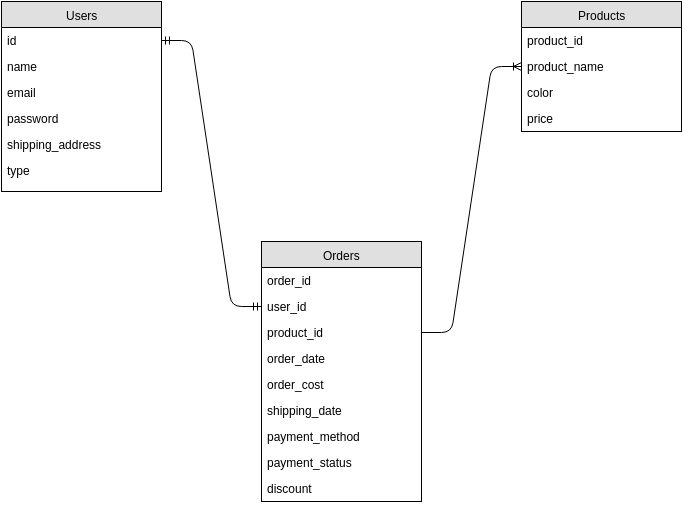

The diagram above was exported from draw.io. Its source (the exported page's mxGraphModel, read from the mxfile embedded in the PNG):
<mxGraphModel dx="815" dy="430" grid="1" gridSize="10" guides="1" tooltips="1" connect="1" arrows="1" fold="1" page="1" pageScale="1" pageWidth="826" pageHeight="1169" background="#ffffff" math="0" shadow="0">
  <root>
    <mxCell id="0" />
    <mxCell id="1" parent="0" />
    <mxCell id="30999ca17152f6c6-1" value="Users" style="swimlane;html=1;fontStyle=0;childLayout=stackLayout;horizontal=1;startSize=26;fillColor=#e0e0e0;horizontalStack=0;resizeParent=1;resizeLast=0;collapsible=1;marginBottom=0;swimlaneFillColor=#ffffff;align=center;" vertex="1" parent="1">
      <mxGeometry x="40" y="40" width="160" height="190" as="geometry" />
    </mxCell>
    <mxCell id="30999ca17152f6c6-25" value="id" style="text;html=1;strokeColor=none;fillColor=none;spacingLeft=4;spacingRight=4;whiteSpace=wrap;overflow=hidden;rotatable=0;points=[[0,0.5],[1,0.5]];portConstraint=eastwest;" vertex="1" parent="30999ca17152f6c6-1">
      <mxGeometry y="26" width="160" height="26" as="geometry" />
    </mxCell>
    <mxCell id="30999ca17152f6c6-3" value="name" style="text;html=1;strokeColor=none;fillColor=none;spacingLeft=4;spacingRight=4;whiteSpace=wrap;overflow=hidden;rotatable=0;points=[[0,0.5],[1,0.5]];portConstraint=eastwest;" vertex="1" parent="30999ca17152f6c6-1">
      <mxGeometry y="52" width="160" height="26" as="geometry" />
    </mxCell>
    <mxCell id="30999ca17152f6c6-4" value="email" style="text;html=1;strokeColor=none;fillColor=none;spacingLeft=4;spacingRight=4;whiteSpace=wrap;overflow=hidden;rotatable=0;points=[[0,0.5],[1,0.5]];portConstraint=eastwest;" vertex="1" parent="30999ca17152f6c6-1">
      <mxGeometry y="78" width="160" height="26" as="geometry" />
    </mxCell>
    <mxCell id="30999ca17152f6c6-5" value="password" style="text;html=1;strokeColor=none;fillColor=none;spacingLeft=4;spacingRight=4;whiteSpace=wrap;overflow=hidden;rotatable=0;points=[[0,0.5],[1,0.5]];portConstraint=eastwest;" vertex="1" parent="30999ca17152f6c6-1">
      <mxGeometry y="104" width="160" height="26" as="geometry" />
    </mxCell>
    <mxCell id="30999ca17152f6c6-7" value="shipping_address" style="text;html=1;strokeColor=none;fillColor=none;spacingLeft=4;spacingRight=4;whiteSpace=wrap;overflow=hidden;rotatable=0;points=[[0,0.5],[1,0.5]];portConstraint=eastwest;" vertex="1" parent="30999ca17152f6c6-1">
      <mxGeometry y="130" width="160" height="26" as="geometry" />
    </mxCell>
    <mxCell id="30999ca17152f6c6-6" value="type" style="text;html=1;strokeColor=none;fillColor=none;spacingLeft=4;spacingRight=4;whiteSpace=wrap;overflow=hidden;rotatable=0;points=[[0,0.5],[1,0.5]];portConstraint=eastwest;" vertex="1" parent="30999ca17152f6c6-1">
      <mxGeometry y="156" width="160" height="26" as="geometry" />
    </mxCell>
    <mxCell id="30999ca17152f6c6-8" value="Products" style="swimlane;html=1;fontStyle=0;childLayout=stackLayout;horizontal=1;startSize=26;fillColor=#e0e0e0;horizontalStack=0;resizeParent=1;resizeLast=0;collapsible=1;marginBottom=0;swimlaneFillColor=#ffffff;align=center;" vertex="1" parent="1">
      <mxGeometry x="560" y="40" width="160" height="130" as="geometry" />
    </mxCell>
    <mxCell id="30999ca17152f6c6-26" value="product_id" style="text;html=1;strokeColor=none;fillColor=none;spacingLeft=4;spacingRight=4;whiteSpace=wrap;overflow=hidden;rotatable=0;points=[[0,0.5],[1,0.5]];portConstraint=eastwest;" vertex="1" parent="30999ca17152f6c6-8">
      <mxGeometry y="26" width="160" height="26" as="geometry" />
    </mxCell>
    <mxCell id="30999ca17152f6c6-10" value="product_name" style="text;html=1;strokeColor=none;fillColor=none;spacingLeft=4;spacingRight=4;whiteSpace=wrap;overflow=hidden;rotatable=0;points=[[0,0.5],[1,0.5]];portConstraint=eastwest;" vertex="1" parent="30999ca17152f6c6-8">
      <mxGeometry y="52" width="160" height="26" as="geometry" />
    </mxCell>
    <mxCell id="30999ca17152f6c6-11" value="color" style="text;html=1;strokeColor=none;fillColor=none;spacingLeft=4;spacingRight=4;whiteSpace=wrap;overflow=hidden;rotatable=0;points=[[0,0.5],[1,0.5]];portConstraint=eastwest;" vertex="1" parent="30999ca17152f6c6-8">
      <mxGeometry y="78" width="160" height="26" as="geometry" />
    </mxCell>
    <mxCell id="30999ca17152f6c6-12" value="price" style="text;html=1;strokeColor=none;fillColor=none;spacingLeft=4;spacingRight=4;whiteSpace=wrap;overflow=hidden;rotatable=0;points=[[0,0.5],[1,0.5]];portConstraint=eastwest;" vertex="1" parent="30999ca17152f6c6-8">
      <mxGeometry y="104" width="160" height="26" as="geometry" />
    </mxCell>
    <mxCell id="30999ca17152f6c6-13" value="Orders" style="swimlane;html=1;fontStyle=0;childLayout=stackLayout;horizontal=1;startSize=26;fillColor=#e0e0e0;horizontalStack=0;resizeParent=1;resizeLast=0;collapsible=1;marginBottom=0;swimlaneFillColor=#ffffff;align=center;" vertex="1" parent="1">
      <mxGeometry x="300" y="280" width="160" height="260" as="geometry" />
    </mxCell>
    <mxCell id="30999ca17152f6c6-14" value="order_id" style="text;html=1;strokeColor=none;fillColor=none;spacingLeft=4;spacingRight=4;whiteSpace=wrap;overflow=hidden;rotatable=0;points=[[0,0.5],[1,0.5]];portConstraint=eastwest;" vertex="1" parent="30999ca17152f6c6-13">
      <mxGeometry y="26" width="160" height="26" as="geometry" />
    </mxCell>
    <mxCell id="30999ca17152f6c6-15" value="user_id" style="text;html=1;strokeColor=none;fillColor=none;spacingLeft=4;spacingRight=4;whiteSpace=wrap;overflow=hidden;rotatable=0;points=[[0,0.5],[1,0.5]];portConstraint=eastwest;" vertex="1" parent="30999ca17152f6c6-13">
      <mxGeometry y="52" width="160" height="26" as="geometry" />
    </mxCell>
    <mxCell id="30999ca17152f6c6-16" value="product_id" style="text;html=1;strokeColor=none;fillColor=none;spacingLeft=4;spacingRight=4;whiteSpace=wrap;overflow=hidden;rotatable=0;points=[[0,0.5],[1,0.5]];portConstraint=eastwest;" vertex="1" parent="30999ca17152f6c6-13">
      <mxGeometry y="78" width="160" height="26" as="geometry" />
    </mxCell>
    <mxCell id="e158ec1bcf68789-4" value="order_date" style="text;html=1;strokeColor=none;fillColor=none;spacingLeft=4;spacingRight=4;whiteSpace=wrap;overflow=hidden;rotatable=0;points=[[0,0.5],[1,0.5]];portConstraint=eastwest;" vertex="1" parent="30999ca17152f6c6-13">
      <mxGeometry y="104" width="160" height="26" as="geometry" />
    </mxCell>
    <mxCell id="e158ec1bcf68789-1" value="order_cost" style="text;html=1;strokeColor=none;fillColor=none;spacingLeft=4;spacingRight=4;whiteSpace=wrap;overflow=hidden;rotatable=0;points=[[0,0.5],[1,0.5]];portConstraint=eastwest;" vertex="1" parent="30999ca17152f6c6-13">
      <mxGeometry y="130" width="160" height="26" as="geometry" />
    </mxCell>
    <mxCell id="30999ca17152f6c6-20" value="shipping_date" style="text;html=1;strokeColor=none;fillColor=none;spacingLeft=4;spacingRight=4;whiteSpace=wrap;overflow=hidden;rotatable=0;points=[[0,0.5],[1,0.5]];portConstraint=eastwest;" vertex="1" parent="30999ca17152f6c6-13">
      <mxGeometry y="156" width="160" height="26" as="geometry" />
    </mxCell>
    <mxCell id="30999ca17152f6c6-17" value="payment_method" style="text;html=1;strokeColor=none;fillColor=none;spacingLeft=4;spacingRight=4;whiteSpace=wrap;overflow=hidden;rotatable=0;points=[[0,0.5],[1,0.5]];portConstraint=eastwest;" vertex="1" parent="30999ca17152f6c6-13">
      <mxGeometry y="182" width="160" height="26" as="geometry" />
    </mxCell>
    <mxCell id="e158ec1bcf68789-2" value="payment_status" style="text;html=1;strokeColor=none;fillColor=none;spacingLeft=4;spacingRight=4;whiteSpace=wrap;overflow=hidden;rotatable=0;points=[[0,0.5],[1,0.5]];portConstraint=eastwest;" vertex="1" parent="30999ca17152f6c6-13">
      <mxGeometry y="208" width="160" height="26" as="geometry" />
    </mxCell>
    <mxCell id="e158ec1bcf68789-3" value="discount" style="text;html=1;strokeColor=none;fillColor=none;spacingLeft=4;spacingRight=4;whiteSpace=wrap;overflow=hidden;rotatable=0;points=[[0,0.5],[1,0.5]];portConstraint=eastwest;" vertex="1" parent="30999ca17152f6c6-13">
      <mxGeometry y="234" width="160" height="26" as="geometry" />
    </mxCell>
    <mxCell id="30999ca17152f6c6-18" value="" style="edgeStyle=entityRelationEdgeStyle;html=1;endArrow=ERoneToMany;entryX=0;entryY=0.5;" edge="1" parent="1" source="30999ca17152f6c6-16" target="30999ca17152f6c6-10">
      <mxGeometry width="100" height="100" relative="1" as="geometry">
        <mxPoint x="400" y="345" as="sourcePoint" />
        <mxPoint x="460" y="100" as="targetPoint" />
      </mxGeometry>
    </mxCell>
    <mxCell id="30999ca17152f6c6-19" value="" style="edgeStyle=entityRelationEdgeStyle;html=1;endArrow=ERmandOne;startArrow=ERmandOne;entryX=0;entryY=0.5;" edge="1" parent="1" target="30999ca17152f6c6-15">
      <mxGeometry width="100" height="100" relative="1" as="geometry">
        <mxPoint x="200" y="79" as="sourcePoint" />
        <mxPoint x="110" y="10" as="targetPoint" />
      </mxGeometry>
    </mxCell>
  </root>
</mxGraphModel>